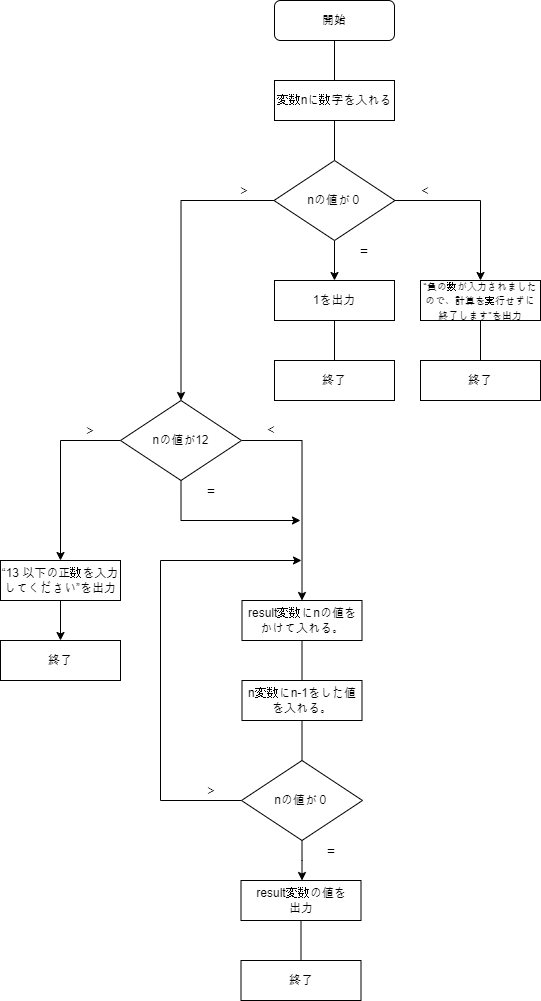

The diagram above was exported from draw.io. Its source (the exported page's mxGraphModel, read from the mxfile embedded in the PNG):
<mxGraphModel dx="574" dy="309" grid="1" gridSize="10" guides="1" tooltips="1" connect="1" arrows="1" fold="1" page="1" pageScale="1" pageWidth="827" pageHeight="1169" math="0" shadow="0">
  <root>
    <mxCell id="0" />
    <mxCell id="1" parent="0" />
    <mxCell id="sLsloNhDldU9htta0qEQ-3" style="edgeStyle=orthogonalEdgeStyle;rounded=0;orthogonalLoop=1;jettySize=auto;html=1;exitX=0.5;exitY=1;exitDx=0;exitDy=0;entryX=0.5;entryY=0;entryDx=0;entryDy=0;endArrow=none;endFill=0;" edge="1" parent="1" source="sLsloNhDldU9htta0qEQ-1" target="sLsloNhDldU9htta0qEQ-2">
      <mxGeometry relative="1" as="geometry" />
    </mxCell>
    <mxCell id="sLsloNhDldU9htta0qEQ-1" value="開始" style="rounded=1;whiteSpace=wrap;html=1;" vertex="1" parent="1">
      <mxGeometry x="354" width="120" height="40" as="geometry" />
    </mxCell>
    <mxCell id="sLsloNhDldU9htta0qEQ-6" style="edgeStyle=orthogonalEdgeStyle;rounded=0;orthogonalLoop=1;jettySize=auto;html=1;exitX=0.5;exitY=1;exitDx=0;exitDy=0;entryX=0.5;entryY=0;entryDx=0;entryDy=0;endArrow=none;endFill=0;" edge="1" parent="1" source="sLsloNhDldU9htta0qEQ-2" target="sLsloNhDldU9htta0qEQ-4">
      <mxGeometry relative="1" as="geometry" />
    </mxCell>
    <mxCell id="sLsloNhDldU9htta0qEQ-2" value="変数nに数字を入れる" style="rounded=0;whiteSpace=wrap;html=1;" vertex="1" parent="1">
      <mxGeometry x="354" y="80" width="120" height="40" as="geometry" />
    </mxCell>
    <mxCell id="sLsloNhDldU9htta0qEQ-10" style="edgeStyle=orthogonalEdgeStyle;rounded=0;orthogonalLoop=1;jettySize=auto;html=1;exitX=0;exitY=0.5;exitDx=0;exitDy=0;entryX=0.5;entryY=0;entryDx=0;entryDy=0;" edge="1" parent="1" source="sLsloNhDldU9htta0qEQ-4" target="sLsloNhDldU9htta0qEQ-18">
      <mxGeometry relative="1" as="geometry">
        <mxPoint x="260" y="280" as="targetPoint" />
        <Array as="points">
          <mxPoint x="260" y="200" />
        </Array>
      </mxGeometry>
    </mxCell>
    <mxCell id="sLsloNhDldU9htta0qEQ-11" style="edgeStyle=orthogonalEdgeStyle;rounded=0;orthogonalLoop=1;jettySize=auto;html=1;exitX=0.5;exitY=1;exitDx=0;exitDy=0;entryX=0.5;entryY=0;entryDx=0;entryDy=0;" edge="1" parent="1" source="sLsloNhDldU9htta0qEQ-4" target="sLsloNhDldU9htta0qEQ-8">
      <mxGeometry relative="1" as="geometry" />
    </mxCell>
    <mxCell id="sLsloNhDldU9htta0qEQ-12" style="edgeStyle=orthogonalEdgeStyle;rounded=0;orthogonalLoop=1;jettySize=auto;html=1;exitX=1;exitY=0.5;exitDx=0;exitDy=0;entryX=0.5;entryY=0;entryDx=0;entryDy=0;" edge="1" parent="1" source="sLsloNhDldU9htta0qEQ-4" target="sLsloNhDldU9htta0qEQ-9">
      <mxGeometry relative="1" as="geometry" />
    </mxCell>
    <mxCell id="sLsloNhDldU9htta0qEQ-4" value="nの値が０" style="rhombus;whiteSpace=wrap;html=1;" vertex="1" parent="1">
      <mxGeometry x="353.5" y="160" width="121" height="80" as="geometry" />
    </mxCell>
    <mxCell id="sLsloNhDldU9htta0qEQ-34" style="edgeStyle=orthogonalEdgeStyle;rounded=0;orthogonalLoop=1;jettySize=auto;html=1;exitX=0.5;exitY=1;exitDx=0;exitDy=0;entryX=0.5;entryY=0;entryDx=0;entryDy=0;endArrow=none;endFill=0;" edge="1" parent="1" source="sLsloNhDldU9htta0qEQ-8" target="sLsloNhDldU9htta0qEQ-33">
      <mxGeometry relative="1" as="geometry" />
    </mxCell>
    <mxCell id="sLsloNhDldU9htta0qEQ-8" value="1を出力" style="rounded=0;whiteSpace=wrap;html=1;" vertex="1" parent="1">
      <mxGeometry x="354" y="280" width="120" height="40" as="geometry" />
    </mxCell>
    <mxCell id="sLsloNhDldU9htta0qEQ-36" style="edgeStyle=orthogonalEdgeStyle;rounded=0;orthogonalLoop=1;jettySize=auto;html=1;exitX=0.5;exitY=1;exitDx=0;exitDy=0;entryX=0.5;entryY=0;entryDx=0;entryDy=0;endArrow=none;endFill=0;" edge="1" parent="1" source="sLsloNhDldU9htta0qEQ-9" target="sLsloNhDldU9htta0qEQ-35">
      <mxGeometry relative="1" as="geometry" />
    </mxCell>
    <mxCell id="sLsloNhDldU9htta0qEQ-9" value="&lt;font style=&quot;font-size: 10px;&quot;&gt;“負の数が入力されましたので、計算を実行せずに終了します”を出力&lt;/font&gt;" style="rounded=0;whiteSpace=wrap;html=1;" vertex="1" parent="1">
      <mxGeometry x="500" y="280" width="120" height="40" as="geometry" />
    </mxCell>
    <mxCell id="sLsloNhDldU9htta0qEQ-13" value="&lt;font style=&quot;font-size: 14px;&quot;&gt;＞&lt;/font&gt;" style="text;html=1;align=center;verticalAlign=middle;whiteSpace=wrap;rounded=0;" vertex="1" parent="1">
      <mxGeometry x="294" y="180" width="60" height="20" as="geometry" />
    </mxCell>
    <mxCell id="sLsloNhDldU9htta0qEQ-14" value="&lt;font style=&quot;font-size: 14px;&quot;&gt;＜&lt;/font&gt;" style="text;html=1;align=center;verticalAlign=middle;whiteSpace=wrap;rounded=0;" vertex="1" parent="1">
      <mxGeometry x="474.5" y="180" width="60" height="20" as="geometry" />
    </mxCell>
    <mxCell id="sLsloNhDldU9htta0qEQ-15" value="&lt;font style=&quot;font-size: 14px;&quot;&gt;＝&lt;/font&gt;" style="text;html=1;align=center;verticalAlign=middle;whiteSpace=wrap;rounded=0;" vertex="1" parent="1">
      <mxGeometry x="414" y="240" width="60" height="20" as="geometry" />
    </mxCell>
    <mxCell id="sLsloNhDldU9htta0qEQ-21" style="edgeStyle=orthogonalEdgeStyle;rounded=0;orthogonalLoop=1;jettySize=auto;html=1;exitX=0;exitY=0.5;exitDx=0;exitDy=0;entryX=0.5;entryY=0;entryDx=0;entryDy=0;" edge="1" parent="1" source="sLsloNhDldU9htta0qEQ-18" target="sLsloNhDldU9htta0qEQ-19">
      <mxGeometry relative="1" as="geometry" />
    </mxCell>
    <mxCell id="sLsloNhDldU9htta0qEQ-22" style="edgeStyle=orthogonalEdgeStyle;rounded=0;orthogonalLoop=1;jettySize=auto;html=1;exitX=1;exitY=0.5;exitDx=0;exitDy=0;entryX=0.5;entryY=0;entryDx=0;entryDy=0;" edge="1" parent="1" source="sLsloNhDldU9htta0qEQ-18" target="sLsloNhDldU9htta0qEQ-20">
      <mxGeometry relative="1" as="geometry" />
    </mxCell>
    <mxCell id="sLsloNhDldU9htta0qEQ-42" style="edgeStyle=orthogonalEdgeStyle;rounded=0;orthogonalLoop=1;jettySize=auto;html=1;exitX=0.5;exitY=1;exitDx=0;exitDy=0;" edge="1" parent="1" source="sLsloNhDldU9htta0qEQ-18">
      <mxGeometry relative="1" as="geometry">
        <mxPoint x="380" y="520" as="targetPoint" />
        <Array as="points">
          <mxPoint x="260" y="520" />
        </Array>
      </mxGeometry>
    </mxCell>
    <mxCell id="sLsloNhDldU9htta0qEQ-18" value="nの値が12" style="rhombus;whiteSpace=wrap;html=1;" vertex="1" parent="1">
      <mxGeometry x="200" y="400" width="121" height="80" as="geometry" />
    </mxCell>
    <mxCell id="sLsloNhDldU9htta0qEQ-38" style="edgeStyle=orthogonalEdgeStyle;rounded=0;orthogonalLoop=1;jettySize=auto;html=1;exitX=0.5;exitY=1;exitDx=0;exitDy=0;entryX=0.5;entryY=0;entryDx=0;entryDy=0;" edge="1" parent="1" source="sLsloNhDldU9htta0qEQ-19" target="sLsloNhDldU9htta0qEQ-37">
      <mxGeometry relative="1" as="geometry" />
    </mxCell>
    <mxCell id="sLsloNhDldU9htta0qEQ-19" value="“13 以下の正数を入力してください”を出力" style="rounded=0;whiteSpace=wrap;html=1;" vertex="1" parent="1">
      <mxGeometry x="80" y="560" width="120" height="40" as="geometry" />
    </mxCell>
    <mxCell id="sLsloNhDldU9htta0qEQ-27" style="edgeStyle=orthogonalEdgeStyle;rounded=0;orthogonalLoop=1;jettySize=auto;html=1;exitX=0.5;exitY=1;exitDx=0;exitDy=0;entryX=0.5;entryY=0;entryDx=0;entryDy=0;endArrow=none;endFill=0;" edge="1" parent="1" source="sLsloNhDldU9htta0qEQ-20" target="sLsloNhDldU9htta0qEQ-26">
      <mxGeometry relative="1" as="geometry" />
    </mxCell>
    <mxCell id="sLsloNhDldU9htta0qEQ-20" value="result変数にnの値をかけて入れる。" style="rounded=0;whiteSpace=wrap;html=1;" vertex="1" parent="1">
      <mxGeometry x="321.5" y="600" width="120" height="40" as="geometry" />
    </mxCell>
    <mxCell id="sLsloNhDldU9htta0qEQ-23" value="&lt;span style=&quot;font-size: 14px;&quot;&gt;＜&lt;/span&gt;" style="text;html=1;align=center;verticalAlign=middle;whiteSpace=wrap;rounded=0;" vertex="1" parent="1">
      <mxGeometry x="321" y="419" width="60" height="20" as="geometry" />
    </mxCell>
    <mxCell id="sLsloNhDldU9htta0qEQ-24" value="&lt;font style=&quot;font-size: 14px;&quot;&gt;＞&lt;/font&gt;" style="text;html=1;align=center;verticalAlign=middle;whiteSpace=wrap;rounded=0;" vertex="1" parent="1">
      <mxGeometry x="140" y="420" width="60" height="20" as="geometry" />
    </mxCell>
    <mxCell id="sLsloNhDldU9htta0qEQ-29" style="edgeStyle=orthogonalEdgeStyle;rounded=0;orthogonalLoop=1;jettySize=auto;html=1;exitX=0.5;exitY=1;exitDx=0;exitDy=0;entryX=0.5;entryY=0;entryDx=0;entryDy=0;endArrow=none;endFill=0;" edge="1" parent="1" source="sLsloNhDldU9htta0qEQ-26" target="sLsloNhDldU9htta0qEQ-30">
      <mxGeometry relative="1" as="geometry">
        <mxPoint x="381.5" y="760" as="targetPoint" />
      </mxGeometry>
    </mxCell>
    <mxCell id="sLsloNhDldU9htta0qEQ-26" value="n変数にn-1をした値を入れる。" style="rounded=0;whiteSpace=wrap;html=1;" vertex="1" parent="1">
      <mxGeometry x="321.5" y="680" width="120" height="40" as="geometry" />
    </mxCell>
    <mxCell id="sLsloNhDldU9htta0qEQ-31" style="edgeStyle=orthogonalEdgeStyle;rounded=0;orthogonalLoop=1;jettySize=auto;html=1;exitX=0;exitY=0.5;exitDx=0;exitDy=0;" edge="1" parent="1" source="sLsloNhDldU9htta0qEQ-30">
      <mxGeometry relative="1" as="geometry">
        <mxPoint x="381" y="560" as="targetPoint" />
        <Array as="points">
          <mxPoint x="240" y="800" />
          <mxPoint x="240" y="560" />
        </Array>
      </mxGeometry>
    </mxCell>
    <mxCell id="sLsloNhDldU9htta0qEQ-39" style="edgeStyle=orthogonalEdgeStyle;rounded=0;orthogonalLoop=1;jettySize=auto;html=1;exitX=0.5;exitY=1;exitDx=0;exitDy=0;" edge="1" parent="1" source="sLsloNhDldU9htta0qEQ-30">
      <mxGeometry relative="1" as="geometry">
        <mxPoint x="381.5" y="880" as="targetPoint" />
      </mxGeometry>
    </mxCell>
    <mxCell id="sLsloNhDldU9htta0qEQ-30" value="nの値が０" style="rhombus;whiteSpace=wrap;html=1;" vertex="1" parent="1">
      <mxGeometry x="321" y="760" width="121" height="80" as="geometry" />
    </mxCell>
    <mxCell id="sLsloNhDldU9htta0qEQ-32" value="&lt;font style=&quot;font-size: 14px;&quot;&gt;＞&lt;/font&gt;" style="text;html=1;align=center;verticalAlign=middle;whiteSpace=wrap;rounded=0;" vertex="1" parent="1">
      <mxGeometry x="261" y="780" width="60" height="20" as="geometry" />
    </mxCell>
    <mxCell id="sLsloNhDldU9htta0qEQ-33" value="終了" style="rounded=0;whiteSpace=wrap;html=1;" vertex="1" parent="1">
      <mxGeometry x="354" y="360" width="120" height="40" as="geometry" />
    </mxCell>
    <mxCell id="sLsloNhDldU9htta0qEQ-35" value="終了" style="rounded=0;whiteSpace=wrap;html=1;" vertex="1" parent="1">
      <mxGeometry x="500" y="360" width="120" height="40" as="geometry" />
    </mxCell>
    <mxCell id="sLsloNhDldU9htta0qEQ-37" value="終了" style="rounded=0;whiteSpace=wrap;html=1;" vertex="1" parent="1">
      <mxGeometry x="80" y="640" width="120" height="40" as="geometry" />
    </mxCell>
    <mxCell id="sLsloNhDldU9htta0qEQ-41" value="&lt;span style=&quot;font-size: 14px;&quot;&gt;＝&lt;/span&gt;" style="text;html=1;align=center;verticalAlign=middle;whiteSpace=wrap;rounded=0;" vertex="1" parent="1">
      <mxGeometry x="381" y="840" width="60" height="20" as="geometry" />
    </mxCell>
    <mxCell id="sLsloNhDldU9htta0qEQ-43" value="&lt;font style=&quot;font-size: 14px;&quot;&gt;＝&lt;/font&gt;" style="text;html=1;align=center;verticalAlign=middle;whiteSpace=wrap;rounded=0;" vertex="1" parent="1">
      <mxGeometry x="260.5" y="480" width="60" height="20" as="geometry" />
    </mxCell>
    <mxCell id="sLsloNhDldU9htta0qEQ-46" style="edgeStyle=orthogonalEdgeStyle;rounded=0;orthogonalLoop=1;jettySize=auto;html=1;exitX=0.5;exitY=1;exitDx=0;exitDy=0;entryX=0.5;entryY=0;entryDx=0;entryDy=0;endArrow=none;endFill=0;" edge="1" parent="1" source="sLsloNhDldU9htta0qEQ-44" target="sLsloNhDldU9htta0qEQ-45">
      <mxGeometry relative="1" as="geometry" />
    </mxCell>
    <mxCell id="sLsloNhDldU9htta0qEQ-44" value="result変数の値を&lt;div&gt;出力&lt;/div&gt;" style="rounded=0;whiteSpace=wrap;html=1;" vertex="1" parent="1">
      <mxGeometry x="320.5" y="880" width="120" height="40" as="geometry" />
    </mxCell>
    <mxCell id="sLsloNhDldU9htta0qEQ-45" value="終了" style="rounded=0;whiteSpace=wrap;html=1;" vertex="1" parent="1">
      <mxGeometry x="320.5" y="960" width="120" height="40" as="geometry" />
    </mxCell>
  </root>
</mxGraphModel>